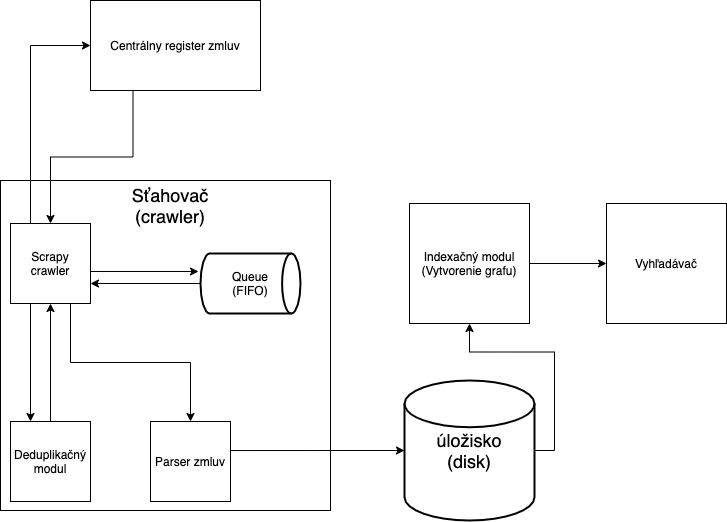

The diagram above was exported from draw.io. Its source (the exported page's mxGraphModel, read from the mxfile embedded in the PNG):
<mxGraphModel dx="1298" dy="834" grid="1" gridSize="10" guides="1" tooltips="1" connect="1" arrows="1" fold="1" page="1" pageScale="1" pageWidth="827" pageHeight="1169" math="0" shadow="0">
  <root>
    <mxCell id="0" />
    <mxCell id="1" parent="0" />
    <mxCell id="4eD0jL73a2ZZDokVVivU-1" value="" style="whiteSpace=wrap;html=1;aspect=fixed;" vertex="1" parent="1">
      <mxGeometry x="10" y="200" width="330" height="330" as="geometry" />
    </mxCell>
    <mxCell id="4eD0jL73a2ZZDokVVivU-26" style="edgeStyle=orthogonalEdgeStyle;rounded=0;orthogonalLoop=1;jettySize=auto;html=1;exitX=1;exitY=0.5;exitDx=0;exitDy=0;exitPerimeter=0;" edge="1" parent="1" source="4eD0jL73a2ZZDokVVivU-2" target="4eD0jL73a2ZZDokVVivU-25">
      <mxGeometry relative="1" as="geometry" />
    </mxCell>
    <mxCell id="4eD0jL73a2ZZDokVVivU-2" value="&lt;font style=&quot;font-size: 18px&quot;&gt;úložisko&lt;br&gt;(disk)&lt;/font&gt;" style="strokeWidth=2;html=1;shape=mxgraph.flowchart.database;whiteSpace=wrap;" vertex="1" parent="1">
      <mxGeometry x="414" y="400" width="130" height="140" as="geometry" />
    </mxCell>
    <mxCell id="4eD0jL73a2ZZDokVVivU-7" style="edgeStyle=orthogonalEdgeStyle;rounded=0;orthogonalLoop=1;jettySize=auto;html=1;exitX=1;exitY=0.6;exitDx=0;exitDy=0;entryX=-0.02;entryY=0.3;entryDx=0;entryDy=0;entryPerimeter=0;exitPerimeter=0;" edge="1" parent="1" source="4eD0jL73a2ZZDokVVivU-3" target="4eD0jL73a2ZZDokVVivU-6">
      <mxGeometry relative="1" as="geometry" />
    </mxCell>
    <mxCell id="4eD0jL73a2ZZDokVVivU-9" style="edgeStyle=orthogonalEdgeStyle;rounded=0;orthogonalLoop=1;jettySize=auto;html=1;exitX=0.25;exitY=0;exitDx=0;exitDy=0;entryX=0;entryY=0.5;entryDx=0;entryDy=0;" edge="1" parent="1" source="4eD0jL73a2ZZDokVVivU-3" target="4eD0jL73a2ZZDokVVivU-4">
      <mxGeometry relative="1" as="geometry" />
    </mxCell>
    <mxCell id="4eD0jL73a2ZZDokVVivU-18" style="edgeStyle=orthogonalEdgeStyle;rounded=0;orthogonalLoop=1;jettySize=auto;html=1;exitX=0.75;exitY=1;exitDx=0;exitDy=0;entryX=0.5;entryY=0;entryDx=0;entryDy=0;" edge="1" parent="1" source="4eD0jL73a2ZZDokVVivU-3" target="4eD0jL73a2ZZDokVVivU-13">
      <mxGeometry relative="1" as="geometry" />
    </mxCell>
    <mxCell id="4eD0jL73a2ZZDokVVivU-21" style="edgeStyle=orthogonalEdgeStyle;rounded=0;orthogonalLoop=1;jettySize=auto;html=1;exitX=0.25;exitY=1;exitDx=0;exitDy=0;entryX=0.25;entryY=0;entryDx=0;entryDy=0;" edge="1" parent="1" source="4eD0jL73a2ZZDokVVivU-3" target="4eD0jL73a2ZZDokVVivU-11">
      <mxGeometry relative="1" as="geometry" />
    </mxCell>
    <mxCell id="4eD0jL73a2ZZDokVVivU-3" value="Scrapy&lt;br&gt;crawler" style="whiteSpace=wrap;html=1;aspect=fixed;" vertex="1" parent="1">
      <mxGeometry x="20" y="243" width="80" height="80" as="geometry" />
    </mxCell>
    <mxCell id="4eD0jL73a2ZZDokVVivU-19" style="edgeStyle=orthogonalEdgeStyle;rounded=0;orthogonalLoop=1;jettySize=auto;html=1;exitX=0.25;exitY=1;exitDx=0;exitDy=0;entryX=0.5;entryY=0;entryDx=0;entryDy=0;" edge="1" parent="1" source="4eD0jL73a2ZZDokVVivU-4" target="4eD0jL73a2ZZDokVVivU-3">
      <mxGeometry relative="1" as="geometry" />
    </mxCell>
    <mxCell id="4eD0jL73a2ZZDokVVivU-4" value="Centrálny register zmluv" style="rounded=0;whiteSpace=wrap;html=1;" vertex="1" parent="1">
      <mxGeometry x="100" y="20" width="170" height="90" as="geometry" />
    </mxCell>
    <mxCell id="4eD0jL73a2ZZDokVVivU-23" style="edgeStyle=orthogonalEdgeStyle;rounded=0;orthogonalLoop=1;jettySize=auto;html=1;exitX=0;exitY=0.5;exitDx=0;exitDy=0;exitPerimeter=0;entryX=1;entryY=0.75;entryDx=0;entryDy=0;" edge="1" parent="1" source="4eD0jL73a2ZZDokVVivU-6" target="4eD0jL73a2ZZDokVVivU-3">
      <mxGeometry relative="1" as="geometry" />
    </mxCell>
    <mxCell id="4eD0jL73a2ZZDokVVivU-6" value="Queue&lt;br&gt;(FIFO)" style="strokeWidth=2;html=1;shape=mxgraph.flowchart.direct_data;whiteSpace=wrap;" vertex="1" parent="1">
      <mxGeometry x="210" y="273" width="100" height="60" as="geometry" />
    </mxCell>
    <mxCell id="4eD0jL73a2ZZDokVVivU-22" style="edgeStyle=orthogonalEdgeStyle;rounded=0;orthogonalLoop=1;jettySize=auto;html=1;exitX=0.5;exitY=0;exitDx=0;exitDy=0;" edge="1" parent="1" source="4eD0jL73a2ZZDokVVivU-11" target="4eD0jL73a2ZZDokVVivU-3">
      <mxGeometry relative="1" as="geometry" />
    </mxCell>
    <mxCell id="4eD0jL73a2ZZDokVVivU-11" value="Deduplikačný modul" style="whiteSpace=wrap;html=1;aspect=fixed;" vertex="1" parent="1">
      <mxGeometry x="20" y="441" width="80" height="80" as="geometry" />
    </mxCell>
    <mxCell id="4eD0jL73a2ZZDokVVivU-24" style="edgeStyle=orthogonalEdgeStyle;rounded=0;orthogonalLoop=1;jettySize=auto;html=1;exitX=1;exitY=0.363;exitDx=0;exitDy=0;entryX=0;entryY=0.5;entryDx=0;entryDy=0;entryPerimeter=0;exitPerimeter=0;" edge="1" parent="1" source="4eD0jL73a2ZZDokVVivU-13" target="4eD0jL73a2ZZDokVVivU-2">
      <mxGeometry relative="1" as="geometry" />
    </mxCell>
    <mxCell id="4eD0jL73a2ZZDokVVivU-13" value="Parser zmluv" style="whiteSpace=wrap;html=1;aspect=fixed;" vertex="1" parent="1">
      <mxGeometry x="160" y="441" width="80" height="80" as="geometry" />
    </mxCell>
    <mxCell id="4eD0jL73a2ZZDokVVivU-20" value="&lt;font style=&quot;font-size: 18px&quot;&gt;Sťahovač&lt;br&gt;(crawler)&lt;/font&gt;" style="text;html=1;strokeColor=none;fillColor=none;align=center;verticalAlign=middle;whiteSpace=wrap;rounded=0;" vertex="1" parent="1">
      <mxGeometry x="160" y="215" width="40" height="20" as="geometry" />
    </mxCell>
    <mxCell id="4eD0jL73a2ZZDokVVivU-28" style="edgeStyle=orthogonalEdgeStyle;rounded=0;orthogonalLoop=1;jettySize=auto;html=1;exitX=1;exitY=0.5;exitDx=0;exitDy=0;entryX=0;entryY=0.5;entryDx=0;entryDy=0;" edge="1" parent="1" source="4eD0jL73a2ZZDokVVivU-25" target="4eD0jL73a2ZZDokVVivU-27">
      <mxGeometry relative="1" as="geometry" />
    </mxCell>
    <mxCell id="4eD0jL73a2ZZDokVVivU-25" value="Indexačný modul&lt;br&gt;(Vytvorenie grafu)" style="whiteSpace=wrap;html=1;aspect=fixed;" vertex="1" parent="1">
      <mxGeometry x="419" y="223" width="120" height="120" as="geometry" />
    </mxCell>
    <mxCell id="4eD0jL73a2ZZDokVVivU-27" value="Vyhľadávač" style="whiteSpace=wrap;html=1;aspect=fixed;" vertex="1" parent="1">
      <mxGeometry x="616" y="223" width="120" height="120" as="geometry" />
    </mxCell>
  </root>
</mxGraphModel>